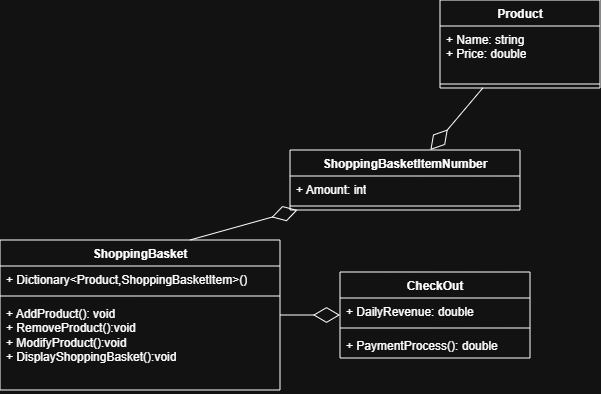

The diagram above was exported from draw.io. Its source (the exported page's mxGraphModel, read from the mxfile embedded in the PNG):
<mxGraphModel dx="1637" dy="537" grid="1" gridSize="10" guides="1" tooltips="1" connect="1" arrows="1" fold="1" page="1" pageScale="1" pageWidth="827" pageHeight="1169" math="0" shadow="0">
  <root>
    <mxCell id="0" />
    <mxCell id="1" parent="0" />
    <mxCell id="Hl35II25FfaLugzTW5J6-9" value="ShoppingBasket" style="swimlane;fontStyle=1;align=center;verticalAlign=top;childLayout=stackLayout;horizontal=1;startSize=26;horizontalStack=0;resizeParent=1;resizeParentMax=0;resizeLast=0;collapsible=1;marginBottom=0;whiteSpace=wrap;html=1;" vertex="1" parent="1">
      <mxGeometry x="-130" y="460" width="280" height="150" as="geometry" />
    </mxCell>
    <mxCell id="Hl35II25FfaLugzTW5J6-10" value="+ Dictionary&amp;lt;Product,ShoppingBasketItem&amp;gt;()" style="text;strokeColor=none;fillColor=none;align=left;verticalAlign=top;spacingLeft=4;spacingRight=4;overflow=hidden;rotatable=0;points=[[0,0.5],[1,0.5]];portConstraint=eastwest;whiteSpace=wrap;html=1;" vertex="1" parent="Hl35II25FfaLugzTW5J6-9">
      <mxGeometry y="26" width="280" height="26" as="geometry" />
    </mxCell>
    <mxCell id="Hl35II25FfaLugzTW5J6-11" value="" style="line;strokeWidth=1;fillColor=none;align=left;verticalAlign=middle;spacingTop=-1;spacingLeft=3;spacingRight=3;rotatable=0;labelPosition=right;points=[];portConstraint=eastwest;strokeColor=inherit;" vertex="1" parent="Hl35II25FfaLugzTW5J6-9">
      <mxGeometry y="52" width="280" height="8" as="geometry" />
    </mxCell>
    <mxCell id="Hl35II25FfaLugzTW5J6-12" value="+ AddProduct(): void&lt;div&gt;+ RemoveProduct():void&lt;/div&gt;&lt;div&gt;+ ModifyProduct():void&lt;/div&gt;&lt;div&gt;+ DisplayShoppingBasket():void&lt;/div&gt;" style="text;strokeColor=none;fillColor=none;align=left;verticalAlign=top;spacingLeft=4;spacingRight=4;overflow=hidden;rotatable=0;points=[[0,0.5],[1,0.5]];portConstraint=eastwest;whiteSpace=wrap;html=1;" vertex="1" parent="Hl35II25FfaLugzTW5J6-9">
      <mxGeometry y="60" width="280" height="90" as="geometry" />
    </mxCell>
    <mxCell id="Hl35II25FfaLugzTW5J6-14" value="CheckOut" style="swimlane;fontStyle=1;align=center;verticalAlign=top;childLayout=stackLayout;horizontal=1;startSize=26;horizontalStack=0;resizeParent=1;resizeParentMax=0;resizeLast=0;collapsible=1;marginBottom=0;whiteSpace=wrap;html=1;" vertex="1" parent="1">
      <mxGeometry x="210" y="492" width="190" height="86" as="geometry" />
    </mxCell>
    <mxCell id="Hl35II25FfaLugzTW5J6-15" value="+ DailyRevenue: double" style="text;strokeColor=none;fillColor=none;align=left;verticalAlign=top;spacingLeft=4;spacingRight=4;overflow=hidden;rotatable=0;points=[[0,0.5],[1,0.5]];portConstraint=eastwest;whiteSpace=wrap;html=1;" vertex="1" parent="Hl35II25FfaLugzTW5J6-14">
      <mxGeometry y="26" width="190" height="26" as="geometry" />
    </mxCell>
    <mxCell id="Hl35II25FfaLugzTW5J6-16" value="" style="line;strokeWidth=1;fillColor=none;align=left;verticalAlign=middle;spacingTop=-1;spacingLeft=3;spacingRight=3;rotatable=0;labelPosition=right;points=[];portConstraint=eastwest;strokeColor=inherit;" vertex="1" parent="Hl35II25FfaLugzTW5J6-14">
      <mxGeometry y="52" width="190" height="8" as="geometry" />
    </mxCell>
    <mxCell id="Hl35II25FfaLugzTW5J6-17" value="+ PaymentProcess(): double" style="text;strokeColor=none;fillColor=none;align=left;verticalAlign=top;spacingLeft=4;spacingRight=4;overflow=hidden;rotatable=0;points=[[0,0.5],[1,0.5]];portConstraint=eastwest;whiteSpace=wrap;html=1;" vertex="1" parent="Hl35II25FfaLugzTW5J6-14">
      <mxGeometry y="60" width="190" height="26" as="geometry" />
    </mxCell>
    <mxCell id="Hl35II25FfaLugzTW5J6-18" value="Product" style="swimlane;fontStyle=1;align=center;verticalAlign=top;childLayout=stackLayout;horizontal=1;startSize=26;horizontalStack=0;resizeParent=1;resizeParentMax=0;resizeLast=0;collapsible=1;marginBottom=0;whiteSpace=wrap;html=1;" vertex="1" parent="1">
      <mxGeometry x="310" y="220" width="160" height="88" as="geometry" />
    </mxCell>
    <mxCell id="Hl35II25FfaLugzTW5J6-6" value="+ Name: string&lt;div&gt;+ Price: double&lt;/div&gt;" style="text;strokeColor=none;fillColor=none;align=left;verticalAlign=top;spacingLeft=4;spacingRight=4;overflow=hidden;rotatable=0;points=[[0,0.5],[1,0.5]];portConstraint=eastwest;whiteSpace=wrap;html=1;" vertex="1" parent="Hl35II25FfaLugzTW5J6-18">
      <mxGeometry y="26" width="160" height="54" as="geometry" />
    </mxCell>
    <mxCell id="Hl35II25FfaLugzTW5J6-20" value="" style="line;strokeWidth=1;fillColor=none;align=left;verticalAlign=middle;spacingTop=-1;spacingLeft=3;spacingRight=3;rotatable=0;labelPosition=right;points=[];portConstraint=eastwest;strokeColor=inherit;" vertex="1" parent="Hl35II25FfaLugzTW5J6-18">
      <mxGeometry y="80" width="160" height="8" as="geometry" />
    </mxCell>
    <mxCell id="Hl35II25FfaLugzTW5J6-22" value="" style="endArrow=diamondThin;endFill=0;endSize=24;html=1;rounded=0;" edge="1" parent="1" source="Hl35II25FfaLugzTW5J6-9" target="Hl35II25FfaLugzTW5J6-14">
      <mxGeometry width="160" relative="1" as="geometry">
        <mxPoint x="520" y="640.0037254901961" as="sourcePoint" />
        <mxPoint x="600" y="640.3174509803921" as="targetPoint" />
      </mxGeometry>
    </mxCell>
    <mxCell id="Hl35II25FfaLugzTW5J6-23" value="ShoppingBasketItemNumber" style="swimlane;fontStyle=1;align=center;verticalAlign=top;childLayout=stackLayout;horizontal=1;startSize=26;horizontalStack=0;resizeParent=1;resizeParentMax=0;resizeLast=0;collapsible=1;marginBottom=0;whiteSpace=wrap;html=1;" vertex="1" parent="1">
      <mxGeometry x="160" y="370" width="230" height="60" as="geometry" />
    </mxCell>
    <mxCell id="Hl35II25FfaLugzTW5J6-24" value="+ Amount: int" style="text;strokeColor=none;fillColor=none;align=left;verticalAlign=top;spacingLeft=4;spacingRight=4;overflow=hidden;rotatable=0;points=[[0,0.5],[1,0.5]];portConstraint=eastwest;whiteSpace=wrap;html=1;" vertex="1" parent="Hl35II25FfaLugzTW5J6-23">
      <mxGeometry y="26" width="230" height="26" as="geometry" />
    </mxCell>
    <mxCell id="Hl35II25FfaLugzTW5J6-25" value="" style="line;strokeWidth=1;fillColor=none;align=left;verticalAlign=middle;spacingTop=-1;spacingLeft=3;spacingRight=3;rotatable=0;labelPosition=right;points=[];portConstraint=eastwest;strokeColor=inherit;" vertex="1" parent="Hl35II25FfaLugzTW5J6-23">
      <mxGeometry y="52" width="230" height="8" as="geometry" />
    </mxCell>
    <mxCell id="Hl35II25FfaLugzTW5J6-27" value="" style="endArrow=diamondThin;endFill=0;endSize=24;html=1;rounded=0;" edge="1" parent="1" source="Hl35II25FfaLugzTW5J6-18" target="Hl35II25FfaLugzTW5J6-23">
      <mxGeometry width="160" relative="1" as="geometry">
        <mxPoint x="120" y="520" as="sourcePoint" />
        <mxPoint x="320" y="465" as="targetPoint" />
        <Array as="points" />
      </mxGeometry>
    </mxCell>
    <mxCell id="Hl35II25FfaLugzTW5J6-28" value="" style="endArrow=diamondThin;endFill=0;endSize=24;html=1;rounded=0;" edge="1" parent="1" source="Hl35II25FfaLugzTW5J6-9" target="Hl35II25FfaLugzTW5J6-23">
      <mxGeometry width="160" relative="1" as="geometry">
        <mxPoint x="40" y="514" as="sourcePoint" />
        <mxPoint x="154" y="490" as="targetPoint" />
        <Array as="points">
          <mxPoint x="60" y="460" />
        </Array>
      </mxGeometry>
    </mxCell>
  </root>
</mxGraphModel>